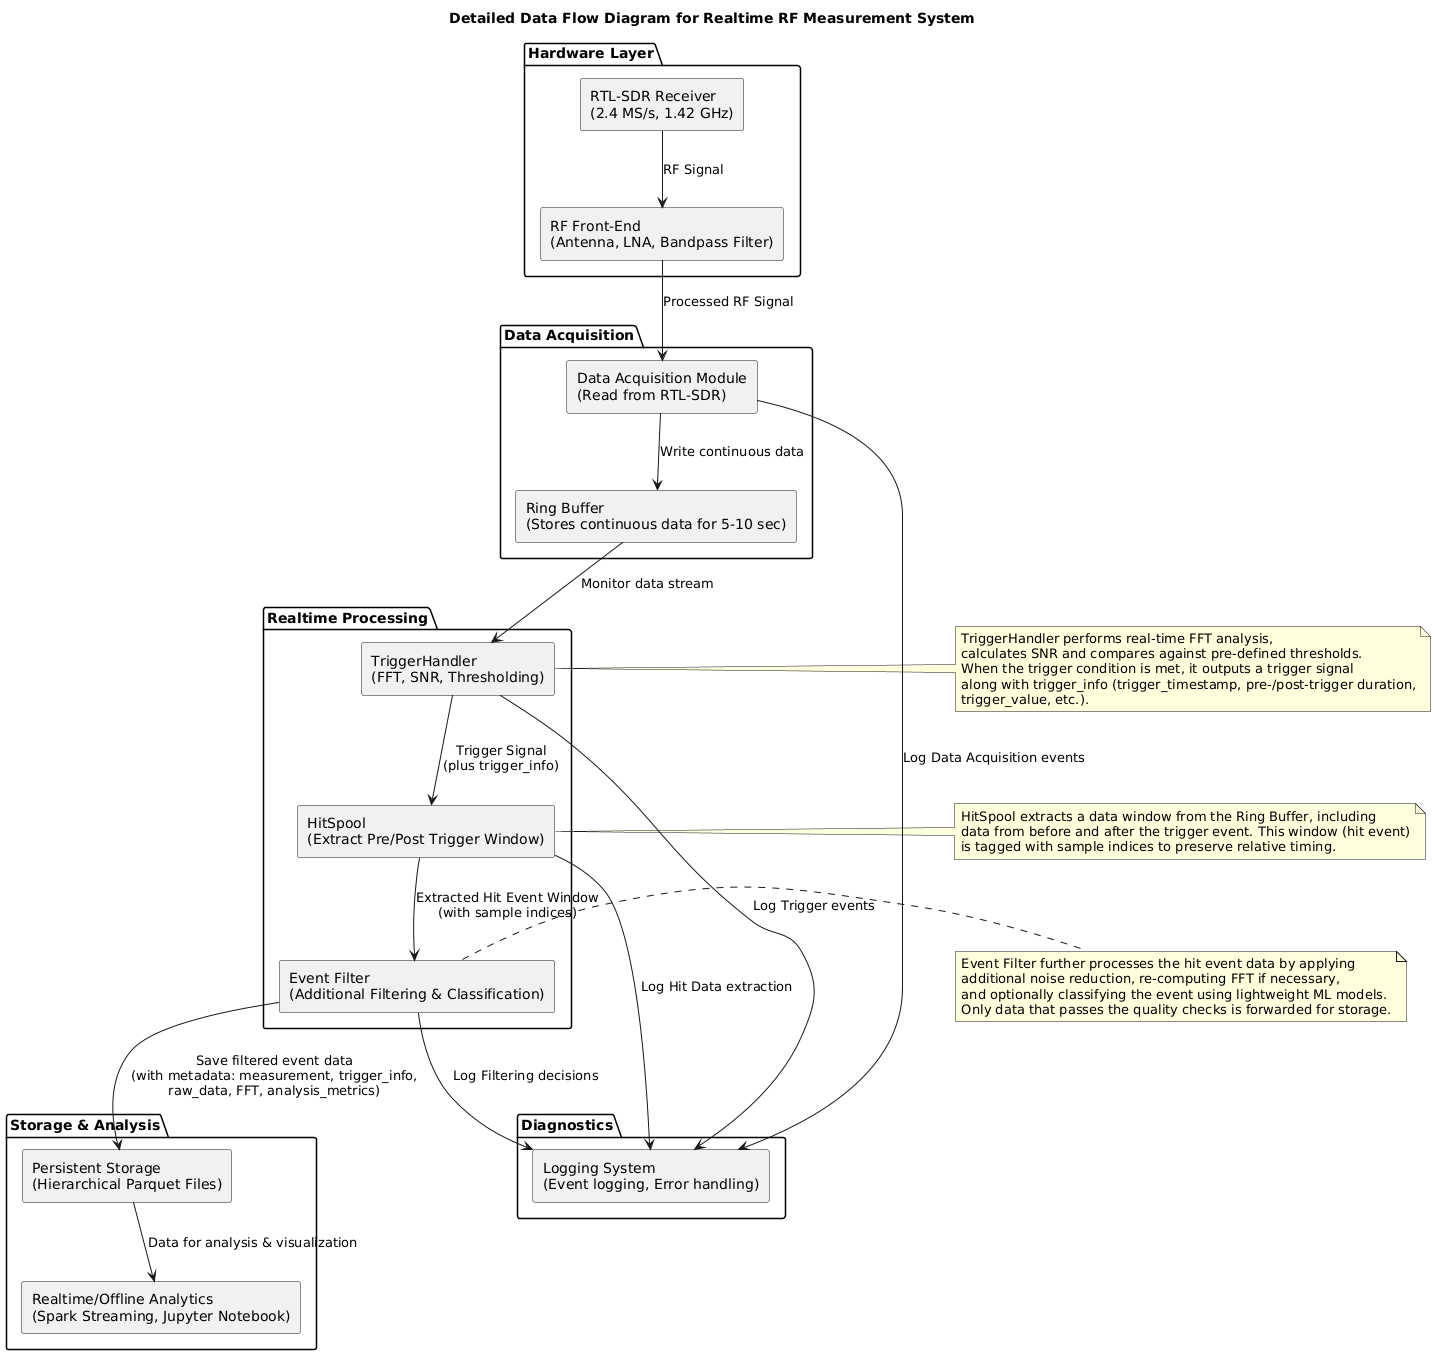

The diagram above was rendered by PlantUML. Its source (embedded in the PNG):
@startuml
title Detailed Data Flow Diagram for Realtime RF Measurement System

' ----------------------
' Hardware Layer
' ----------------------
package "Hardware Layer" {
  rectangle "RTL-SDR Receiver\n(2.4 MS/s, 1.42 GHz)" as RTL
  rectangle "RF Front-End\n(Antenna, LNA, Bandpass Filter)" as RFFE
  RTL --> RFFE : RF Signal
}

' ----------------------
' Data Acquisition Layer
' ----------------------
package "Data Acquisition" {
  rectangle "Data Acquisition Module\n(Read from RTL-SDR)" as DA
  rectangle "Ring Buffer\n(Stores continuous data for 5-10 sec)" as RB
  RFFE --> DA : Processed RF Signal
  DA --> RB : Write continuous data
}

' ----------------------
' Realtime Processing Layer
' ----------------------
package "Realtime Processing" {
  rectangle "TriggerHandler\n(FFT, SNR, Thresholding)" as TH
  rectangle "HitSpool\n(Extract Pre/Post Trigger Window)" as HS
  rectangle "Event Filter\n(Additional Filtering & Classification)" as EF

  RB --> TH : Monitor data stream
  TH --> HS : Trigger Signal\n(plus trigger_info)
  HS --> EF : Extracted Hit Event Window\n(with sample indices)
}

' ----------------------
' Persistent Storage & Analysis Layer
' ----------------------
package "Storage & Analysis" {
  rectangle "Persistent Storage\n(Hierarchical Parquet Files)" as PS
  rectangle "Realtime/Offline Analytics\n(Spark Streaming, Jupyter Notebook)" as RA

  EF --> PS : Save filtered event data\n(with metadata: measurement, trigger_info,\nraw_data, FFT, analysis_metrics)
  PS --> RA : Data for analysis & visualization
}

' ----------------------
' Diagnostics & Logging
' ----------------------
package "Diagnostics" {
  rectangle "Logging System\n(Event logging, Error handling)" as LOG

  DA --> LOG : Log Data Acquisition events
  TH --> LOG : Log Trigger events
  HS --> LOG : Log Hit Data extraction
  EF --> LOG : Log Filtering decisions
}

' ----------------------
' Lisäselvitykset ja annotaatiot
' ----------------------
note right of TH
  TriggerHandler performs real-time FFT analysis,
  calculates SNR and compares against pre-defined thresholds.
  When the trigger condition is met, it outputs a trigger signal
  along with trigger_info (trigger_timestamp, pre-/post-trigger duration,
  trigger_value, etc.).
end note

note right of HS
  HitSpool extracts a data window from the Ring Buffer, including
  data from before and after the trigger event. This window (hit event)
  is tagged with sample indices to preserve relative timing.
end note

note right of EF
  Event Filter further processes the hit event data by applying
  additional noise reduction, re-computing FFT if necessary,
  and optionally classifying the event using lightweight ML models.
  Only data that passes the quality checks is forwarded for storage.
end note
@enduml